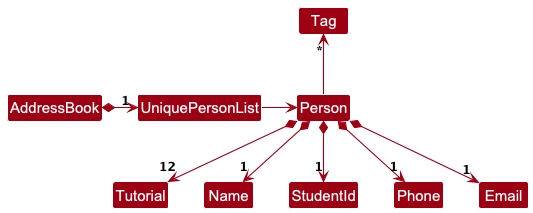

The diagram above was rendered by PlantUML. Its source (embedded in the PNG):
@startuml
!include style.puml
skinparam arrowThickness 1.1
skinparam arrowColor MODEL_COLOR
skinparam classBackgroundColor MODEL_COLOR

AddressBook *-right-> "1" UniquePersonList

UniquePersonList -right-> Person

Person -up-> "*" Tag

Person *--> "12" Tutorial
Person *--> "1" Name
Person *--> "1" StudentId
Person *--> "1" Phone
Person *--> "1" Email
@enduml